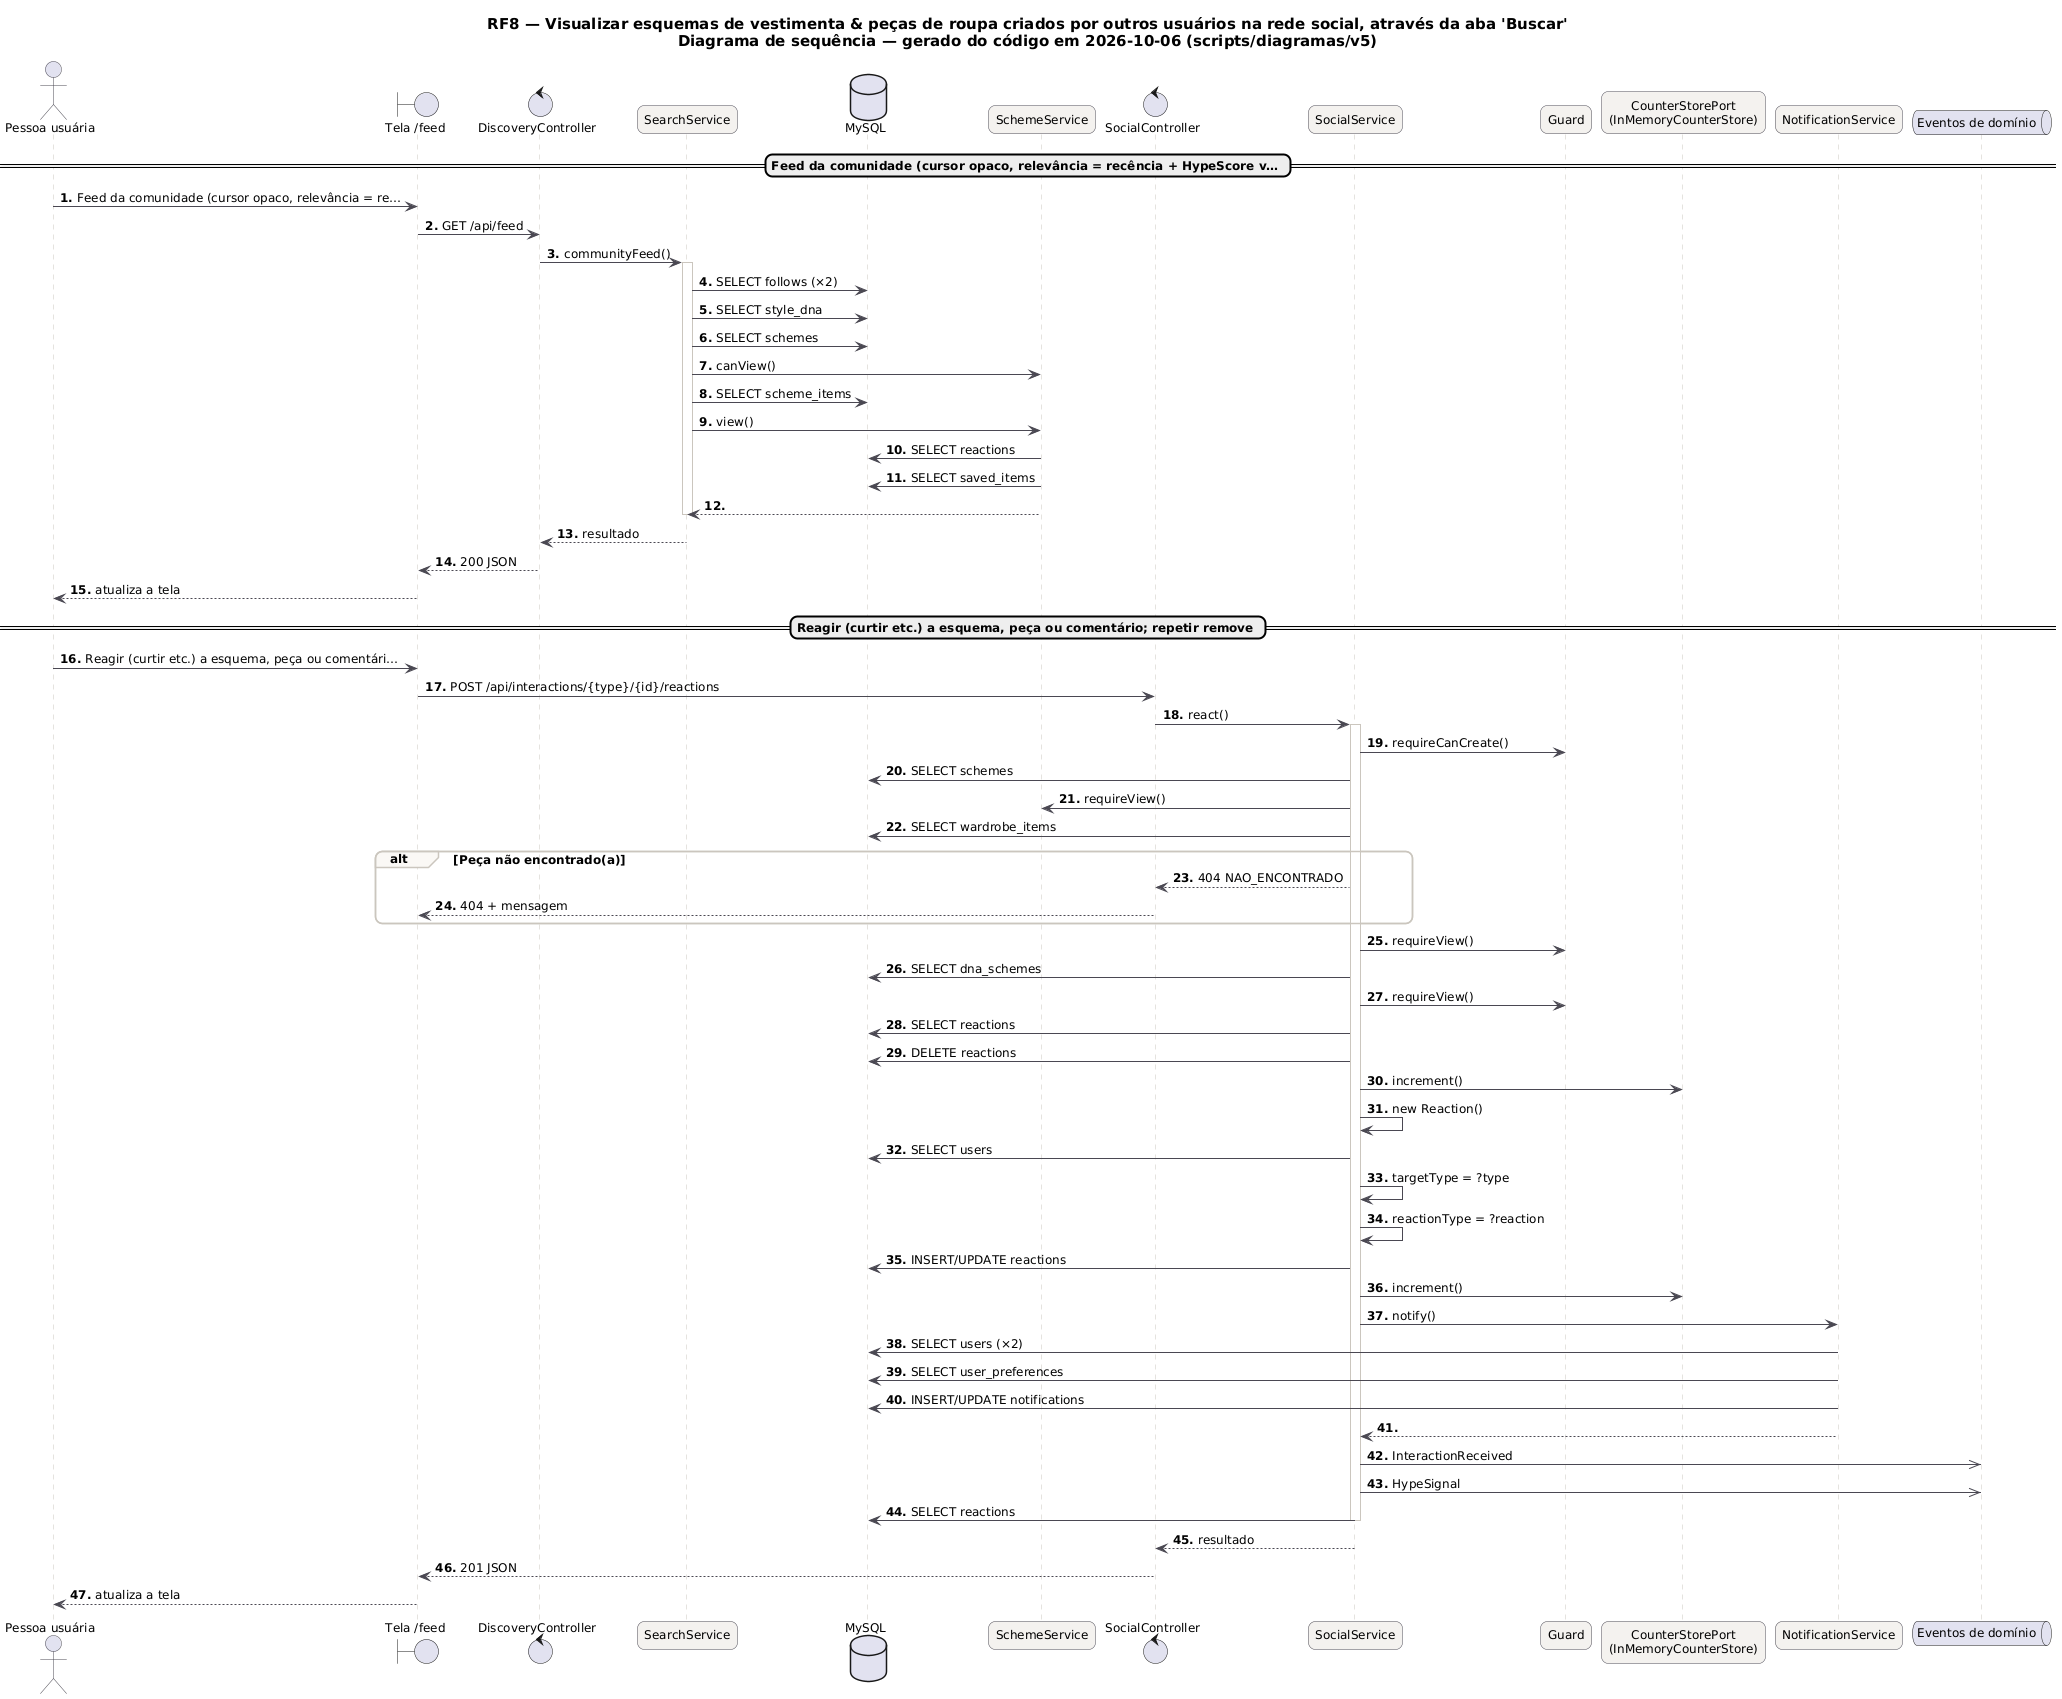

The diagram above was rendered by PlantUML. Its source (embedded in the PNG):
@startuml RF8_Sequencia
skinparam backgroundColor #FFFFFF
skinparam shadowing false
skinparam defaultFontName "DejaVu Sans"
skinparam defaultFontSize 12
skinparam titleFontSize 15
skinparam roundcorner 14
skinparam ArrowColor #52606D
skinparam note {
  BackgroundColor #FFFDEB
  BorderColor #D8CE78
  FontColor #554F24
}
skinparam sequence {
  ArrowColor #4A4852
  LifeLineBorderColor #CBC6BE
  ParticipantBackgroundColor #F4F2EF
  ParticipantBorderColor #4A4852
  ActorBorderColor #4A4852
  GroupBorderColor #CBC6BE
  GroupBackgroundColor #FAF8F5
}
autonumber "<b>0."
title RF8 — Visualizar esquemas de vestimenta & peças de roupa criados por outros usuários na rede social, através da aba 'Buscar'\nDiagrama de sequência — gerado do código em 2026-10-06 (scripts/diagramas/v5)

actor "Pessoa usuária" as U
boundary "Tela /feed" as P
control "DiscoveryController" as DiscoveryController
participant "SearchService" as SearchService
database "MySQL" as DB_MySQL
participant "SchemeService" as SchemeService
control "SocialController" as SocialController
participant "SocialService" as SocialService
participant "Guard" as Guard
participant "CounterStorePort\n(InMemoryCounterStore)" as CounterStorePort
participant "NotificationService" as NotificationService
queue "Eventos de domínio" as EV
== Feed da comunidade (cursor opaco, relevância = recência + HypeScore v… ==
U -> P : Feed da comunidade (cursor opaco, relevância = re…
P -> DiscoveryController : GET /api/feed
DiscoveryController -> SearchService : communityFeed()
activate SearchService
SearchService -> DB_MySQL : SELECT follows (×2)
SearchService -> DB_MySQL : SELECT style_dna
SearchService -> DB_MySQL : SELECT schemes
SearchService -> SchemeService : canView()
SearchService -> DB_MySQL : SELECT scheme_items
SearchService -> SchemeService : view()
SchemeService -> DB_MySQL : SELECT reactions
SchemeService -> DB_MySQL : SELECT saved_items
SchemeService --> SearchService
deactivate SearchService
SearchService --> DiscoveryController : resultado
DiscoveryController --> P : 200 JSON
P --> U : atualiza a tela
== Reagir (curtir etc.) a esquema, peça ou comentário; repetir remove ==
U -> P : Reagir (curtir etc.) a esquema, peça ou comentári…
P -> SocialController : POST /api/interactions/{type}/{id}/reactions
SocialController -> SocialService : react()
activate SocialService
SocialService -> Guard : requireCanCreate()
SocialService -> DB_MySQL : SELECT schemes
SocialService -> SchemeService : requireView()
SocialService -> DB_MySQL : SELECT wardrobe_items
alt Peça não encontrado(a)
SocialService --> SocialController : 404 NAO_ENCONTRADO
SocialController --> P : 404 + mensagem
end
SocialService -> Guard : requireView()
SocialService -> DB_MySQL : SELECT dna_schemes
SocialService -> Guard : requireView()
SocialService -> DB_MySQL : SELECT reactions
SocialService -> DB_MySQL : DELETE reactions
SocialService -> CounterStorePort : increment()
SocialService -> SocialService : new Reaction()
SocialService -> DB_MySQL : SELECT users
SocialService -> SocialService : targetType = ?type
SocialService -> SocialService : reactionType = ?reaction
SocialService -> DB_MySQL : INSERT/UPDATE reactions
SocialService -> CounterStorePort : increment()
SocialService -> NotificationService : notify()
NotificationService -> DB_MySQL : SELECT users (×2)
NotificationService -> DB_MySQL : SELECT user_preferences
NotificationService -> DB_MySQL : INSERT/UPDATE notifications
NotificationService --> SocialService
SocialService ->> EV : InteractionReceived
SocialService ->> EV : HypeSignal
SocialService -> DB_MySQL : SELECT reactions
deactivate SocialService
SocialService --> SocialController : resultado
SocialController --> P : 201 JSON
P --> U : atualiza a tela
@enduml